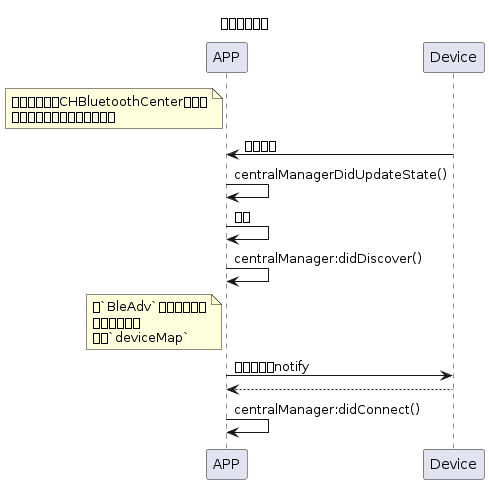

The diagram above was rendered by PlantUML. Its source (embedded in the PNG):
@startuml
title:"藍芽中心運作"
note left of APP: 初始化，建立CHBluetoothCenter代理，\n藍芽事件將被通知給此中心。
Device -> APP: 廣播訊號
APP -> APP: centralManagerDidUpdateState()
APP -> APP: 掃描 
APP -> APP: centralManager:didDiscover()
note left of APP: 用`BleAdv`解析廣播訊息\n確定裝置型號\n存入`deviceMap`

APP -> Device: 連接並開啟notify
Device --> APP: 
APP -> APP: centralManager:didConnect()
@enduml